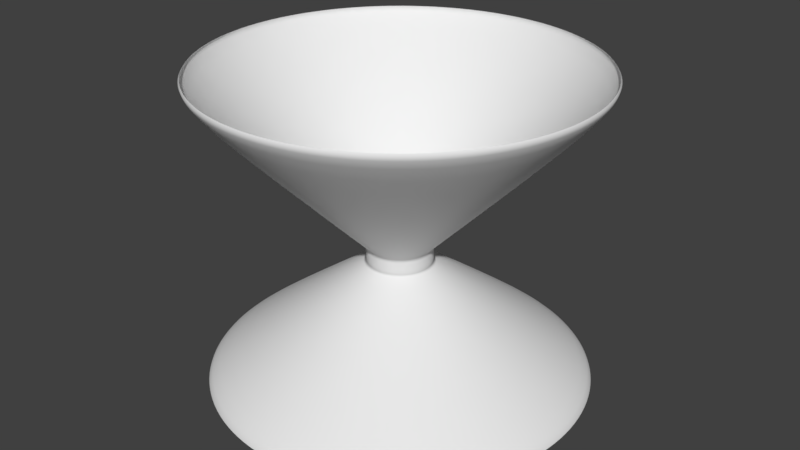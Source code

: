 # Source: Jigger.blend  (saved by Blender 2.79.0; exported with 4.5.12 LTS)
import bpy
from mathutils import Matrix  # noqa: F401  (used for matrix-valued properties, if any)

bpy.ops.wm.read_factory_settings(use_empty=True)
scene = bpy.context.scene
scene.name = 'Scene'

# ---- collections
col_collection_1 = bpy.data.collections.new('Collection 1'); scene.collection.children.link(col_collection_1)

# ---- world
world_world = bpy.data.worlds.new('World'); scene.world = world_world
world_world.color = (0.05088, 0.05088, 0.05088)
world_world.use_sun_shadow = False
world_world.sun_shadow_jitter_overblur = 0.0
world_world.cycles.sampling_method = 'MANUAL'

# ---- meshes
me_circle = bpy.data.meshes.new('Circle')
me_circle.from_pydata([(0.0, 0.2446, 0.0), (-0.04772, 0.2399, 0.0), (-0.09361, 0.226, 0.0), (-0.1359, 0.2034, 0.0), (-0.173, 0.173, 0.0), (-0.2034, 0.1359, 0.0), (-0.226, 0.09361, 0.0), (-0.2399, 0.04772, 0.0), (-0.2446, 1.847e-08, 0.0), (-0.2399, -0.04772, 0.0), (-0.226, -0.09361, 0.0), (-0.2034, -0.1359, 0.0), (-0.173, -0.173, 0.0), (-0.1359, -0.2034, 0.0), (-0.09361, -0.226, 0.0), (-0.04772, -0.2399, 0.0), (7.971e-08, -0.2446, 0.0), (0.04772, -0.2399, 0.0), (0.09361, -0.226, 0.0), (0.1359, -0.2034, 0.0), (0.173, -0.173, 0.0), (0.2034, -0.1359, 0.0), (0.226, -0.09361, 0.0), (0.2399, -0.04772, 0.0), (0.2446, 2.362e-07, 0.0), (0.2399, 0.04772, 0.0), (0.226, 0.09361, 0.0), (0.2034, 0.1359, 0.0), (0.173, 0.173, 0.0), (0.1359, 0.2034, 0.0), (0.09361, 0.226, 0.0), (0.04772, 0.2399, 0.0), (-2.408e-08, 0.04184, 0.1551), (-0.008162, 0.04103, 0.1551), (-0.01601, 0.03865, 0.1551), (-0.02324, 0.03479, 0.1551), (-0.02958, 0.02958, 0.1551), (-0.03479, 0.02324, 0.1551), (-0.03865, 0.01601, 0.1551), (-0.04103, 0.008162, 0.1551), (-0.04184, 6.095e-08, 0.1551), (-0.04103, -0.008162, 0.1551), (-0.03865, -0.01601, 0.1551), (-0.03479, -0.02324, 0.1551), (-0.02958, -0.02958, 0.1551), (-0.02324, -0.03479, 0.1551), (-0.01601, -0.03865, 0.1551), (-0.008162, -0.04103, 0.1551), (-1.045e-08, -0.04184, 0.1551), (0.008162, -0.04103, 0.1551), (0.01601, -0.03865, 0.1551), (0.02324, -0.03479, 0.1551), (0.02958, -0.02958, 0.1551), (0.03479, -0.02324, 0.1551), (0.03865, -0.01601, 0.1551), (0.04103, -0.008162, 0.1551), (0.04184, 9.819e-08, 0.1551), (0.04103, 0.008162, 0.1551), (0.03865, 0.01601, 0.1551), (0.03479, 0.02324, 0.1551), (0.02958, 0.02958, 0.1551), (0.02324, 0.03479, 0.1551), (0.01601, 0.03865, 0.1551), (0.008162, 0.04103, 0.1551), (-2.408e-08, 0.04184, 0.1752), (-0.008162, 0.04103, 0.1752), (-0.01601, 0.03865, 0.1752), (-0.02324, 0.03479, 0.1752), (-0.02958, 0.02958, 0.1752), (-0.03479, 0.02324, 0.1752), (-0.03865, 0.01601, 0.1752), (-0.04103, 0.008162, 0.1752), (-0.04184, 6.095e-08, 0.1752), (-0.04103, -0.008162, 0.1752), (-0.03865, -0.01601, 0.1752), (-0.03479, -0.02324, 0.1752), (-0.02958, -0.02958, 0.1752), (-0.02324, -0.03479, 0.1752), (-0.01601, -0.03865, 0.1752), (-0.008162, -0.04103, 0.1752), (-1.045e-08, -0.04184, 0.1752), (0.008162, -0.04103, 0.1752), (0.01601, -0.03865, 0.1752), (0.02324, -0.03479, 0.1752), (0.02958, -0.02958, 0.1752), (0.03479, -0.02324, 0.1752), (0.03865, -0.01601, 0.1752), (0.04103, -0.008162, 0.1752), (0.04184, 9.819e-08, 0.1752), (0.04103, 0.008162, 0.1752), (0.03865, 0.01601, 0.1752), (0.03479, 0.02324, 0.1752), (0.02958, 0.02958, 0.1752), (0.02324, 0.03479, 0.1752), (0.01601, 0.03865, 0.1752), (0.008162, 0.04103, 0.1752), (-1.202e-08, 0.2468, 0.4), (-0.04816, 0.2421, 0.4), (-0.09446, 0.228, 0.4), (-0.1371, 0.2052, 0.4), (-0.1745, 0.1745, 0.4), (-0.2052, 0.1371, 0.4), (-0.228, 0.09446, 0.4), (-0.2421, 0.04816, 0.4), (-0.2468, 1.8e-08, 0.4), (-0.2421, -0.04816, 0.4), (-0.228, -0.09446, 0.4), (-0.2052, -0.1371, 0.4), (-0.1745, -0.1745, 0.4), (-0.1371, -0.2052, 0.4), (-0.09446, -0.228, 0.4), (-0.04816, -0.2421, 0.4), (6.841e-08, -0.2468, 0.4), (0.04816, -0.2421, 0.4), (0.09446, -0.228, 0.4), (0.1371, -0.2052, 0.4), (0.1745, -0.1745, 0.4), (0.2052, -0.1371, 0.4), (0.228, -0.09446, 0.4), (0.2421, -0.04816, 0.4), (0.2468, 2.377e-07, 0.4), (0.2421, 0.04816, 0.4), (0.228, 0.09446, 0.4), (0.2052, 0.1371, 0.4), (0.1745, 0.1745, 0.4), (0.1371, 0.2052, 0.4), (0.09446, 0.228, 0.4), (0.04816, 0.2421, 0.4), (0.2556, 2.433e-07, 0.392), (0.2507, 0.04986, 0.392), (-0.2125, -0.142, 0.392), (-0.1807, -0.1807, 0.392), (0.2361, 0.0978, 0.392), (-0.142, -0.2125, 0.392), (0.2125, 0.142, 0.392), (-0.0978, -0.2361, 0.392), (-1.078e-08, 0.2556, 0.392), (-0.04986, 0.2507, 0.392), (0.1807, 0.1807, 0.392), (-0.04986, -0.2507, 0.392), (-0.0978, 0.2361, 0.392), (0.142, 0.2125, 0.392), (7.25e-08, -0.2556, 0.392), (-0.142, 0.2125, 0.392), (0.0978, 0.2361, 0.392), (0.04986, -0.2507, 0.392), (-0.1807, 0.1807, 0.392), (0.04986, 0.2507, 0.392), (0.0978, -0.2361, 0.392), (-0.2125, 0.142, 0.392), (0.142, -0.2125, 0.392), (-0.2361, 0.0978, 0.392), (0.1807, -0.1807, 0.392), (-0.2507, 0.04986, 0.392), (0.2125, -0.142, 0.392), (-0.2556, 1.582e-08, 0.392), (0.2361, -0.0978, 0.392), (-0.2507, -0.04986, 0.392), (0.2507, -0.04986, 0.392), (-0.2361, -0.0978, 0.392), (-0.1343, -0.201, 0.01211), (-0.09253, -0.2234, 0.01211), (-6.394e-10, 0.2418, 0.01211), (-0.04717, 0.2372, 0.01211), (0.201, 0.1343, 0.01211), (0.171, 0.171, 0.01211), (-0.04717, -0.2372, 0.01211), (-0.09253, 0.2234, 0.01211), (0.1343, 0.2011, 0.01211), (7.815e-08, -0.2418, 0.01211), (-0.1343, 0.201, 0.01211), (0.09253, 0.2234, 0.01211), (0.04717, -0.2372, 0.01211), (-0.171, 0.171, 0.01211), (0.04717, 0.2372, 0.01211), (0.09253, -0.2234, 0.01211), (-0.201, 0.1343, 0.01211), (0.1343, -0.201, 0.01211), (-0.2234, 0.09253, 0.01211), (0.171, -0.171, 0.01211), (-0.2372, 0.04717, 0.01211), (0.2011, -0.1343, 0.01211), (-0.2418, 1.886e-08, 0.01211), (0.2234, -0.09253, 0.01211), (-0.2372, -0.04717, 0.01211), (0.2372, -0.04717, 0.01211), (-0.2234, -0.09253, 0.01211), (0.2418, 2.341e-07, 0.01211), (-0.201, -0.1343, 0.01211), (0.2372, 0.04717, 0.01211), (-0.171, -0.171, 0.01211), (0.2234, 0.09253, 0.01211), (0.05108, 0.01016, 0.1856), (-0.03682, -0.03682, 0.1856), (0.04811, 0.01993, 0.1856), (-0.02893, -0.0433, 0.1856), (0.0433, 0.02893, 0.1856), (-0.01993, -0.04811, 0.1856), (-0.01016, 0.05108, 0.1856), (0.03682, 0.03682, 0.1856), (-0.01016, -0.05108, 0.1856), (-0.01993, 0.04811, 0.1856), (0.02893, 0.0433, 0.1856), (-6.474e-09, -0.05208, 0.1856), (-0.02893, 0.0433, 0.1856), (0.01993, 0.04811, 0.1856), (0.01016, -0.05108, 0.1856), (-0.03682, 0.03682, 0.1856), (0.01016, 0.05108, 0.1856), (0.01993, -0.04811, 0.1856), (-0.0433, 0.02893, 0.1856), (0.02893, -0.0433, 0.1856), (-0.04811, 0.01993, 0.1856), (0.03682, -0.03682, 0.1856), (-0.05108, 0.01016, 0.1856), (0.0433, -0.02893, 0.1856), (-0.05208, 5.879e-08, 0.1856), (0.04811, -0.01993, 0.1856), (-0.05108, -0.01016, 0.1856), (0.05108, -0.01016, 0.1856), (-0.04811, -0.01993, 0.1856), (0.05208, 1.051e-07, 0.1856), (-0.0433, -0.02893, 0.1856), (-2.344e-08, 0.05208, 0.1856), (-0.02961, -0.04431, 0.1469), (-2.274e-08, 0.05329, 0.1469), (0.04431, 0.02961, 0.1469), (-0.02039, -0.04923, 0.1469), (-0.0104, 0.05227, 0.1469), (0.03768, 0.03768, 0.1469), (-0.0104, -0.05227, 0.1469), (-0.02039, 0.04923, 0.1469), (0.02961, 0.04431, 0.1469), (-5.372e-09, -0.05329, 0.1469), (-0.02961, 0.04431, 0.1469), (0.02039, 0.04923, 0.1469), (0.0104, -0.05227, 0.1469), (-0.03768, 0.03768, 0.1469), (0.0104, 0.05227, 0.1469), (0.02039, -0.04923, 0.1469), (-0.04431, 0.02961, 0.1469), (0.02961, -0.04431, 0.1469), (-0.04923, 0.02039, 0.1469), (0.03768, -0.03768, 0.1469), (-0.05227, 0.0104, 0.1469), (0.04431, -0.02961, 0.1469), (-0.05329, 5.854e-08, 0.1469), (0.04923, -0.02039, 0.1469), (-0.05227, -0.0104, 0.1469), (0.05227, -0.0104, 0.1469), (-0.04923, -0.02039, 0.1469), (0.05329, 1.06e-07, 0.1469), (-0.04431, -0.02961, 0.1469), (0.05227, 0.0104, 0.1469), (-0.03768, -0.03768, 0.1469), (0.04923, 0.02039, 0.1469)], [], [(227, 224, 45, 46), (228, 225, 32, 33), (229, 226, 59, 60), (230, 227, 46, 47), (231, 228, 33, 34), (232, 229, 60, 61), (233, 230, 47, 48), (234, 231, 34, 35), (235, 232, 61, 62), (236, 233, 48, 49), (237, 234, 35, 36), (238, 235, 62, 63), (239, 236, 49, 50), (240, 237, 36, 37), (225, 238, 63, 32), (241, 239, 50, 51), (242, 240, 37, 38), (243, 241, 51, 52), (244, 242, 38, 39), (245, 243, 52, 53), (246, 244, 39, 40), (247, 245, 53, 54), (248, 246, 40, 41), (249, 247, 54, 55), (250, 248, 41, 42), (251, 249, 55, 56), (252, 250, 42, 43), (253, 251, 56, 57), (254, 252, 43, 44), (255, 253, 57, 58), (224, 254, 44, 45), (226, 255, 58, 59), (54, 53, 85, 86), (41, 40, 72, 73), (55, 54, 86, 87), (42, 41, 73, 74), (56, 55, 87, 88), (43, 42, 74, 75), (57, 56, 88, 89), (44, 43, 75, 76), (58, 57, 89, 90), (45, 44, 76, 77), (59, 58, 90, 91), (46, 45, 77, 78), (33, 32, 64, 65), (60, 59, 91, 92), (47, 46, 78, 79), (34, 33, 65, 66), (61, 60, 92, 93), (48, 47, 79, 80), (35, 34, 66, 67), (62, 61, 93, 94), (49, 48, 80, 81), (36, 35, 67, 68), (63, 62, 94, 95), (50, 49, 81, 82), (37, 36, 68, 69), (32, 63, 95, 64), (51, 50, 82, 83), (38, 37, 69, 70), (52, 51, 83, 84), (39, 38, 70, 71), (53, 52, 84, 85), (40, 39, 71, 72), (129, 128, 120, 121), (131, 130, 107, 108), (132, 129, 121, 122), (133, 131, 108, 109), (134, 132, 122, 123), (135, 133, 109, 110), (137, 136, 96, 97), (138, 134, 123, 124), (139, 135, 110, 111), (140, 137, 97, 98), (141, 138, 124, 125), (142, 139, 111, 112), (143, 140, 98, 99), (144, 141, 125, 126), (145, 142, 112, 113), (146, 143, 99, 100), (147, 144, 126, 127), (148, 145, 113, 114), (149, 146, 100, 101), (136, 147, 127, 96), (150, 148, 114, 115), (151, 149, 101, 102), (152, 150, 115, 116), (153, 151, 102, 103), (154, 152, 116, 117), (155, 153, 103, 104), (156, 154, 117, 118), (157, 155, 104, 105), (158, 156, 118, 119), (159, 157, 105, 106), (128, 158, 119, 120), (130, 159, 106, 107), (222, 220, 159, 130), (221, 219, 158, 128), (220, 218, 157, 159), (219, 217, 156, 158), (218, 216, 155, 157), (217, 215, 154, 156), (216, 214, 153, 155), (215, 213, 152, 154), (214, 212, 151, 153), (213, 211, 150, 152), (212, 210, 149, 151), (211, 209, 148, 150), (223, 208, 147, 136), (210, 207, 146, 149), (209, 206, 145, 148), (208, 205, 144, 147), (207, 204, 143, 146), (206, 203, 142, 145), (205, 202, 141, 144), (204, 201, 140, 143), (203, 200, 139, 142), (202, 199, 138, 141), (201, 198, 137, 140), (200, 197, 135, 139), (199, 196, 134, 138), (198, 223, 136, 137), (197, 195, 133, 135), (196, 194, 132, 134), (195, 193, 131, 133), (194, 192, 129, 132), (193, 222, 130, 131), (192, 221, 128, 129), (27, 26, 191, 164), (13, 12, 190, 160), (26, 25, 189, 191), (12, 11, 188, 190), (25, 24, 187, 189), (11, 10, 186, 188), (24, 23, 185, 187), (10, 9, 184, 186), (23, 22, 183, 185), (9, 8, 182, 184), (22, 21, 181, 183), (8, 7, 180, 182), (21, 20, 179, 181), (7, 6, 178, 180), (20, 19, 177, 179), (6, 5, 176, 178), (19, 18, 175, 177), (0, 31, 174, 162), (5, 4, 173, 176), (18, 17, 172, 175), (31, 30, 171, 174), (4, 3, 170, 173), (17, 16, 169, 172), (30, 29, 168, 171), (3, 2, 167, 170), (16, 15, 166, 169), (29, 28, 165, 168), (2, 1, 163, 167), (15, 14, 161, 166), (28, 27, 164, 165), (1, 0, 162, 163), (14, 13, 160, 161), (65, 66, 67, 68, 69, 70, 71, 72, 73, 74, 75, 76, 77, 78, 79, 80, 81, 82, 83, 84, 85, 86, 87, 88, 89, 90, 91, 92, 93, 94, 95, 64), (33, 34, 35, 36, 37, 38, 39, 40, 41, 42, 43, 44, 45, 46, 47, 48, 49, 50, 51, 52, 53, 54, 55, 56, 57, 58, 59, 60, 61, 62, 63, 32), (89, 88, 221, 192), (76, 75, 222, 193), (90, 89, 192, 194), (77, 76, 193, 195), (91, 90, 194, 196), (78, 77, 195, 197), (65, 64, 223, 198), (92, 91, 196, 199), (79, 78, 197, 200), (66, 65, 198, 201), (93, 92, 199, 202), (80, 79, 200, 203), (67, 66, 201, 204), (94, 93, 202, 205), (81, 80, 203, 206), (68, 67, 204, 207), (95, 94, 205, 208), (82, 81, 206, 209), (69, 68, 207, 210), (64, 95, 208, 223), (83, 82, 209, 211), (70, 69, 210, 212), (84, 83, 211, 213), (71, 70, 212, 214), (85, 84, 213, 215), (72, 71, 214, 216), (86, 85, 215, 217), (73, 72, 216, 218), (87, 86, 217, 219), (74, 73, 218, 220), (88, 87, 219, 221), (75, 74, 220, 222), (164, 191, 255, 226), (160, 190, 254, 224), (191, 189, 253, 255), (190, 188, 252, 254), (189, 187, 251, 253), (188, 186, 250, 252), (187, 185, 249, 251), (186, 184, 248, 250), (185, 183, 247, 249), (184, 182, 246, 248), (183, 181, 245, 247), (182, 180, 244, 246), (181, 179, 243, 245), (180, 178, 242, 244), (179, 177, 241, 243), (178, 176, 240, 242), (177, 175, 239, 241), (162, 174, 238, 225), (176, 173, 237, 240), (175, 172, 236, 239), (174, 171, 235, 238), (173, 170, 234, 237), (172, 169, 233, 236), (171, 168, 232, 235), (170, 167, 231, 234), (169, 166, 230, 233), (168, 165, 229, 232), (167, 163, 228, 231), (166, 161, 227, 230), (165, 164, 226, 229), (163, 162, 225, 228), (161, 160, 224, 227)])
me_circle.polygons.foreach_set('use_smooth', [True] * 226)
me_circle.use_remesh_preserve_volume = False
me_circle.use_remesh_preserve_attributes = False
me_circle.use_mirror_vertex_groups = False
me_circle.update()

# ---- objects
ob_circle = bpy.data.objects.new('Circle', me_circle)

# ---- transforms, parenting, visibility, modifiers, constraints
ob_circle.location = (0.0, 0.0, 0.0)
ob_circle.lineart.crease_threshold = 0.0
_m = ob_circle.modifiers.new('Subsurf', 'SUBSURF')
_m.uv_smooth = 'PRESERVE_CORNERS'
_m.quality = 2
_m.show_only_control_edges = False

# ---- collection membership
col_collection_1.objects.link(ob_circle)

# ---- scene / render settings (as saved in the file)
scene.frame_start = 1; scene.frame_end = 250; scene.frame_set(1)
scene.render.engine = 'BLENDER_EEVEE_NEXT'
scene.render.resolution_percentage = 50
scene.render.dither_intensity = 0.0
scene.cycles.use_denoising = False
scene.cycles.samples = 128
scene.cycles.sampling_pattern = 'TABULATED_SOBOL'
scene.cycles.use_adaptive_sampling = False
scene.cycles.use_light_tree = False
scene.cycles.blur_glossy = 0.0
scene.cycles.sample_clamp_indirect = 0.0
scene.view_settings.view_transform = 'Standard'
bpy.context.view_layer.update()

# ---- added for rendering (the .blend has no active camera and no usable light): camera, sun
cam_auto = bpy.data.cameras.new('AutoCamera')
cam_auto.lens = 50.0
cam_auto.sensor_width = 36.0
cam_auto.clip_end = 1000.0
ob_auto_camera = bpy.data.objects.new('AutoCamera', cam_auto)
scene.collection.objects.link(ob_auto_camera)
ob_auto_camera.location = (0.764387, -0.917265, 0.81151)
ob_auto_camera.rotation_euler = (1.09748, -7.21219e-08, 0.694738)
scene.camera = ob_auto_camera
light_auto_sun = bpy.data.lights.new('AutoSun', 'SUN')
light_auto_sun.energy = 3.0
light_auto_sun.angle = 0.0523599
ob_auto_sun = bpy.data.objects.new('AutoSun', light_auto_sun)
scene.collection.objects.link(ob_auto_sun)
ob_auto_sun.rotation_euler = (0.872665, 0.174533, 0.523599)
bpy.context.view_layer.update()

